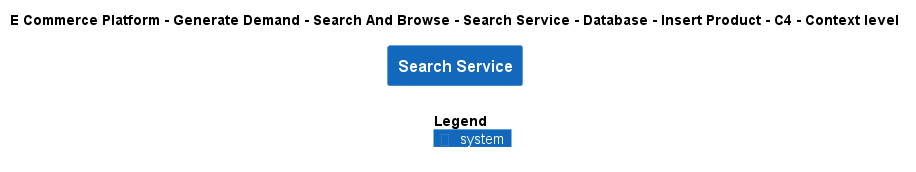

The diagram above was rendered by PlantUML. Its source (embedded in the PNG):
@startuml
!include ..\..\..\..\..\..\..\..\..\.c4s\C4_Context.puml

AddElementTag("c4interflow:lifecycle:new", $bgColor=green, $fontColor=#ffffff, $borderColor=green, $shadowing="False")
AddElementTag("c4interflow:lifecycle:changed", $bgColor=orange, $fontColor=#ffffff, $borderColor=orange, $shadowing="False")
AddElementTag("c4interflow:lifecycle:removed", $bgColor=red, $fontColor=#ffffff, $borderColor=red, $shadowing="False")

AddRelTag("c4interflow:lifecycle:new", $textColor=green, $lineColor=green)
AddRelTag("c4interflow:lifecycle:changed", $textColor=orange, $lineColor=orange)
AddRelTag("c4interflow:lifecycle:removed", $textColor=red, $lineColor=red)

SHOW_PERSON_PORTRAIT()
LAYOUT_TOP_DOWN()

skinparam linetype polyline

title E Commerce Platform - Generate Demand - Search And Browse - Search Service - Database - Insert Product - C4 - Context level

System(ECommercePlatform.GenerateDemand.SearchAndBrowse.SoftwareSystems.SearchService, "Search Service", "")



SHOW_LEGEND()
@enduml